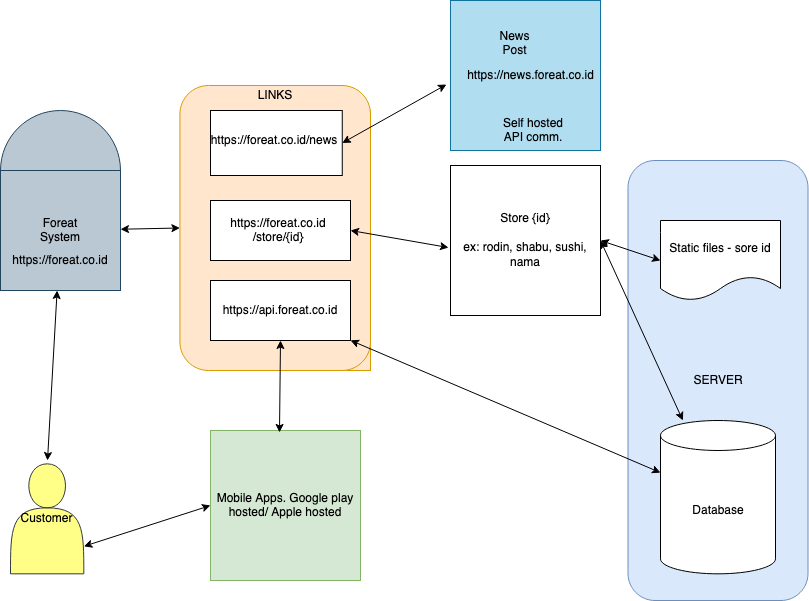

The diagram above was exported from draw.io. Its source (the exported page's mxGraphModel, read from the mxfile embedded in the PNG):
<mxGraphModel dx="1046" dy="895" grid="1" gridSize="10" guides="1" tooltips="1" connect="1" arrows="1" fold="1" page="1" pageScale="1" pageWidth="850" pageHeight="1100" math="0" shadow="0">
  <root>
    <mxCell id="0" />
    <mxCell id="1" parent="0" />
    <mxCell id="PuztwGssL_NBqcr041qs-46" value="SERVER" style="rounded=1;whiteSpace=wrap;html=1;fillColor=#dae8fc;strokeColor=#6c8ebf;" vertex="1" parent="1">
      <mxGeometry x="657.5" y="180" width="180" height="440" as="geometry" />
    </mxCell>
    <mxCell id="PuztwGssL_NBqcr041qs-7" value="&lt;div&gt;Store {id}&lt;/div&gt;&lt;div&gt;&lt;br&gt;&lt;/div&gt;&lt;div&gt;ex: rodin, shabu, sushi, nama&lt;br&gt;&lt;/div&gt;" style="whiteSpace=wrap;html=1;aspect=fixed;" vertex="1" parent="1">
      <mxGeometry x="480" y="185" width="150" height="150" as="geometry" />
    </mxCell>
    <mxCell id="PuztwGssL_NBqcr041qs-15" value="" style="group" vertex="1" connectable="0" parent="1">
      <mxGeometry x="690" y="440" width="115" height="153.33000000000004" as="geometry" />
    </mxCell>
    <mxCell id="PuztwGssL_NBqcr041qs-8" value="" style="shape=cylinder2;whiteSpace=wrap;html=1;boundedLbl=1;backgroundOutline=1;size=15;" vertex="1" parent="PuztwGssL_NBqcr041qs-15">
      <mxGeometry width="115" height="153.33" as="geometry" />
    </mxCell>
    <mxCell id="PuztwGssL_NBqcr041qs-14" value="&lt;div&gt;Database&lt;/div&gt;" style="text;html=1;strokeColor=none;fillColor=none;align=center;verticalAlign=middle;whiteSpace=wrap;rounded=0;" vertex="1" parent="PuztwGssL_NBqcr041qs-15">
      <mxGeometry x="37.5" y="80" width="40" height="20" as="geometry" />
    </mxCell>
    <mxCell id="PuztwGssL_NBqcr041qs-16" value="" style="group;fillColor=#b1ddf0;strokeColor=#10739e;" vertex="1" connectable="0" parent="1">
      <mxGeometry x="480" y="20" width="150" height="150" as="geometry" />
    </mxCell>
    <mxCell id="PuztwGssL_NBqcr041qs-6" value="" style="whiteSpace=wrap;html=1;aspect=fixed;fillColor=#b1ddf0;strokeColor=#10739e;" vertex="1" parent="PuztwGssL_NBqcr041qs-16">
      <mxGeometry width="150" height="150" as="geometry" />
    </mxCell>
    <mxCell id="PuztwGssL_NBqcr041qs-12" value="&lt;div&gt;News Post&lt;/div&gt;" style="text;html=1;strokeColor=none;fillColor=none;align=center;verticalAlign=middle;whiteSpace=wrap;rounded=0;" vertex="1" parent="PuztwGssL_NBqcr041qs-16">
      <mxGeometry x="42.857142857142854" y="32.14285714285714" width="42.857142857142854" height="21.428571428571427" as="geometry" />
    </mxCell>
    <mxCell id="PuztwGssL_NBqcr041qs-13" value="&lt;div&gt;https://news.foreat.co.id&lt;/div&gt;" style="text;html=1;strokeColor=none;fillColor=none;align=center;verticalAlign=middle;whiteSpace=wrap;rounded=0;" vertex="1" parent="PuztwGssL_NBqcr041qs-16">
      <mxGeometry x="58.92857142857142" y="64.28571428571428" width="42.857142857142854" height="21.428571428571427" as="geometry" />
    </mxCell>
    <mxCell id="PuztwGssL_NBqcr041qs-34" value="Self hosted API comm." style="text;html=1;strokeColor=none;fillColor=none;align=center;verticalAlign=middle;whiteSpace=wrap;rounded=0;" vertex="1" parent="PuztwGssL_NBqcr041qs-16">
      <mxGeometry x="45.71" y="120" width="74.29" height="20" as="geometry" />
    </mxCell>
    <mxCell id="PuztwGssL_NBqcr041qs-17" value="" style="group;" vertex="1" connectable="0" parent="1">
      <mxGeometry x="30" y="130" width="120" height="180" as="geometry" />
    </mxCell>
    <mxCell id="PuztwGssL_NBqcr041qs-3" value="" style="group" vertex="1" connectable="0" parent="PuztwGssL_NBqcr041qs-17">
      <mxGeometry width="120" height="180" as="geometry" />
    </mxCell>
    <mxCell id="PuztwGssL_NBqcr041qs-2" value="" style="ellipse;whiteSpace=wrap;html=1;aspect=fixed;fillColor=#bac8d3;strokeColor=#23445d;" vertex="1" parent="PuztwGssL_NBqcr041qs-3">
      <mxGeometry width="120" height="120" as="geometry" />
    </mxCell>
    <mxCell id="PuztwGssL_NBqcr041qs-1" value="" style="whiteSpace=wrap;html=1;aspect=fixed;fillColor=#bac8d3;strokeColor=#23445d;" vertex="1" parent="PuztwGssL_NBqcr041qs-3">
      <mxGeometry y="60" width="120" height="120" as="geometry" />
    </mxCell>
    <mxCell id="PuztwGssL_NBqcr041qs-4" value="&lt;div&gt;Foreat System&lt;/div&gt;" style="text;html=1;strokeColor=none;fillColor=none;align=center;verticalAlign=middle;whiteSpace=wrap;rounded=0;" vertex="1" parent="PuztwGssL_NBqcr041qs-3">
      <mxGeometry x="40" y="110" width="40" height="20" as="geometry" />
    </mxCell>
    <mxCell id="PuztwGssL_NBqcr041qs-5" value="&lt;div&gt;https://foreat.co.id&lt;/div&gt;" style="text;html=1;strokeColor=none;fillColor=none;align=center;verticalAlign=middle;whiteSpace=wrap;rounded=0;" vertex="1" parent="PuztwGssL_NBqcr041qs-3">
      <mxGeometry x="40" y="140" width="40" height="20" as="geometry" />
    </mxCell>
    <mxCell id="PuztwGssL_NBqcr041qs-18" value="&lt;div&gt;Mobile Apps. Google play hosted/ Apple hosted&lt;/div&gt;" style="whiteSpace=wrap;html=1;aspect=fixed;fillColor=#d5e8d4;strokeColor=#82b366;" vertex="1" parent="1">
      <mxGeometry x="240" y="450" width="150" height="150" as="geometry" />
    </mxCell>
    <mxCell id="PuztwGssL_NBqcr041qs-32" value="" style="endArrow=classic;startArrow=classic;html=1;entryX=0;entryY=0.5;entryDx=0;entryDy=0;" edge="1" parent="1" source="PuztwGssL_NBqcr041qs-1" target="PuztwGssL_NBqcr041qs-28">
      <mxGeometry width="50" height="50" relative="1" as="geometry">
        <mxPoint x="530" y="350" as="sourcePoint" />
        <mxPoint x="580" y="300" as="targetPoint" />
      </mxGeometry>
    </mxCell>
    <mxCell id="PuztwGssL_NBqcr041qs-37" value="Static files - sore id" style="shape=document;whiteSpace=wrap;html=1;boundedLbl=1;" vertex="1" parent="1">
      <mxGeometry x="690" y="240" width="120" height="80" as="geometry" />
    </mxCell>
    <mxCell id="PuztwGssL_NBqcr041qs-39" value="" style="endArrow=classic;startArrow=classic;html=1;entryX=1;entryY=0.5;entryDx=0;entryDy=0;" edge="1" parent="1" source="PuztwGssL_NBqcr041qs-8" target="PuztwGssL_NBqcr041qs-7">
      <mxGeometry width="50" height="50" relative="1" as="geometry">
        <mxPoint x="500" y="470" as="sourcePoint" />
        <mxPoint x="550" y="420" as="targetPoint" />
      </mxGeometry>
    </mxCell>
    <mxCell id="PuztwGssL_NBqcr041qs-41" value="" style="endArrow=classic;startArrow=classic;html=1;entryX=0;entryY=0.5;entryDx=0;entryDy=0;exitX=1;exitY=0.5;exitDx=0;exitDy=0;" edge="1" parent="1" source="PuztwGssL_NBqcr041qs-7" target="PuztwGssL_NBqcr041qs-37">
      <mxGeometry width="50" height="50" relative="1" as="geometry">
        <mxPoint x="480" y="470" as="sourcePoint" />
        <mxPoint x="530" y="420" as="targetPoint" />
      </mxGeometry>
    </mxCell>
    <mxCell id="PuztwGssL_NBqcr041qs-43" value="Customer" style="shape=actor;whiteSpace=wrap;html=1;fillColor=#ffff88;strokeColor=#36393d;" vertex="1" parent="1">
      <mxGeometry x="40" y="483.33" width="73.33" height="110" as="geometry" />
    </mxCell>
    <mxCell id="PuztwGssL_NBqcr041qs-44" value="" style="endArrow=classic;startArrow=classic;html=1;entryX=0;entryY=0.5;entryDx=0;entryDy=0;exitX=1;exitY=0.75;exitDx=0;exitDy=0;" edge="1" parent="1" source="PuztwGssL_NBqcr041qs-43" target="PuztwGssL_NBqcr041qs-18">
      <mxGeometry width="50" height="50" relative="1" as="geometry">
        <mxPoint x="480" y="470" as="sourcePoint" />
        <mxPoint x="530" y="420" as="targetPoint" />
      </mxGeometry>
    </mxCell>
    <mxCell id="PuztwGssL_NBqcr041qs-45" value="" style="endArrow=classic;startArrow=classic;html=1;" edge="1" parent="1" target="PuztwGssL_NBqcr041qs-1">
      <mxGeometry width="50" height="50" relative="1" as="geometry">
        <mxPoint x="77" y="480" as="sourcePoint" />
        <mxPoint x="470" y="350" as="targetPoint" />
      </mxGeometry>
    </mxCell>
    <mxCell id="PuztwGssL_NBqcr041qs-21" value="" style="group;fillColor=#ffe6cc;strokeColor=#d79b00;" vertex="1" connectable="0" parent="1">
      <mxGeometry x="240" y="130" width="160" height="260" as="geometry" />
    </mxCell>
    <mxCell id="PuztwGssL_NBqcr041qs-28" value="" style="rounded=1;whiteSpace=wrap;html=1;fillColor=#ffe6cc;strokeColor=#d79b00;" vertex="1" parent="PuztwGssL_NBqcr041qs-21">
      <mxGeometry x="-30.588235294117645" y="-25.000000000000004" width="190.58823529411762" height="285" as="geometry" />
    </mxCell>
    <mxCell id="PuztwGssL_NBqcr041qs-19" value="" style="rounded=0;whiteSpace=wrap;html=1;" vertex="1" parent="PuztwGssL_NBqcr041qs-21">
      <mxGeometry width="131.76470588235293" height="65" as="geometry" />
    </mxCell>
    <mxCell id="PuztwGssL_NBqcr041qs-20" value="&lt;div&gt;https://foreat.co.id/news&lt;/div&gt;" style="text;html=1;strokeColor=none;fillColor=none;align=center;verticalAlign=middle;whiteSpace=wrap;rounded=0;" vertex="1" parent="PuztwGssL_NBqcr041qs-21">
      <mxGeometry x="44.70588235294118" y="20" width="37.64705882352941" height="20" as="geometry" />
    </mxCell>
    <mxCell id="PuztwGssL_NBqcr041qs-29" value="&lt;div&gt;LINKS&lt;/div&gt;" style="text;html=1;strokeColor=none;fillColor=none;align=center;verticalAlign=middle;whiteSpace=wrap;rounded=0;" vertex="1" parent="PuztwGssL_NBqcr041qs-21">
      <mxGeometry x="45.88235294117647" y="-25.000000000000004" width="37.64705882352941" height="20" as="geometry" />
    </mxCell>
    <mxCell id="PuztwGssL_NBqcr041qs-24" value="" style="group" vertex="1" connectable="0" parent="1">
      <mxGeometry x="240" y="220" width="140" height="60" as="geometry" />
    </mxCell>
    <mxCell id="PuztwGssL_NBqcr041qs-22" value="" style="rounded=0;whiteSpace=wrap;html=1;" vertex="1" parent="PuztwGssL_NBqcr041qs-24">
      <mxGeometry width="140" height="60" as="geometry" />
    </mxCell>
    <mxCell id="PuztwGssL_NBqcr041qs-23" value="&lt;div&gt;https://foreat.co.id/store/{id}&lt;/div&gt;" style="text;html=1;strokeColor=none;fillColor=none;align=center;verticalAlign=middle;whiteSpace=wrap;rounded=0;" vertex="1" parent="PuztwGssL_NBqcr041qs-24">
      <mxGeometry x="47.5" y="20" width="40" height="20" as="geometry" />
    </mxCell>
    <mxCell id="PuztwGssL_NBqcr041qs-27" value="" style="group" vertex="1" connectable="0" parent="1">
      <mxGeometry x="240" y="300" width="140" height="60" as="geometry" />
    </mxCell>
    <mxCell id="PuztwGssL_NBqcr041qs-25" value="" style="rounded=0;whiteSpace=wrap;html=1;" vertex="1" parent="PuztwGssL_NBqcr041qs-27">
      <mxGeometry width="140" height="60" as="geometry" />
    </mxCell>
    <mxCell id="PuztwGssL_NBqcr041qs-26" value="&lt;div&gt;https://api.foreat.co.id&lt;/div&gt;" style="text;html=1;strokeColor=none;fillColor=none;align=center;verticalAlign=middle;whiteSpace=wrap;rounded=0;" vertex="1" parent="PuztwGssL_NBqcr041qs-27">
      <mxGeometry x="50" y="20" width="40" height="20" as="geometry" />
    </mxCell>
    <mxCell id="PuztwGssL_NBqcr041qs-42" value="" style="endArrow=classic;startArrow=classic;html=1;entryX=-0.013;entryY=0.547;entryDx=0;entryDy=0;entryPerimeter=0;exitX=1;exitY=0.5;exitDx=0;exitDy=0;" edge="1" parent="1" source="PuztwGssL_NBqcr041qs-22" target="PuztwGssL_NBqcr041qs-7">
      <mxGeometry width="50" height="50" relative="1" as="geometry">
        <mxPoint x="480" y="470" as="sourcePoint" />
        <mxPoint x="530" y="420" as="targetPoint" />
      </mxGeometry>
    </mxCell>
    <mxCell id="PuztwGssL_NBqcr041qs-33" value="" style="endArrow=classic;startArrow=classic;html=1;entryX=-0.027;entryY=0.56;entryDx=0;entryDy=0;entryPerimeter=0;exitX=1;exitY=0.5;exitDx=0;exitDy=0;" edge="1" parent="1" source="PuztwGssL_NBqcr041qs-19" target="PuztwGssL_NBqcr041qs-6">
      <mxGeometry width="50" height="50" relative="1" as="geometry">
        <mxPoint x="530" y="350" as="sourcePoint" />
        <mxPoint x="580" y="300" as="targetPoint" />
      </mxGeometry>
    </mxCell>
    <mxCell id="PuztwGssL_NBqcr041qs-40" value="" style="endArrow=classic;startArrow=classic;html=1;entryX=0.5;entryY=1;entryDx=0;entryDy=0;exitX=0.46;exitY=0.013;exitDx=0;exitDy=0;exitPerimeter=0;" edge="1" parent="1" source="PuztwGssL_NBqcr041qs-18" target="PuztwGssL_NBqcr041qs-25">
      <mxGeometry width="50" height="50" relative="1" as="geometry">
        <mxPoint x="500" y="470" as="sourcePoint" />
        <mxPoint x="550" y="420" as="targetPoint" />
      </mxGeometry>
    </mxCell>
    <mxCell id="PuztwGssL_NBqcr041qs-38" value="" style="endArrow=classic;startArrow=classic;html=1;" edge="1" parent="1" source="PuztwGssL_NBqcr041qs-8" target="PuztwGssL_NBqcr041qs-25">
      <mxGeometry width="50" height="50" relative="1" as="geometry">
        <mxPoint x="660" y="425" as="sourcePoint" />
        <mxPoint x="630" y="425" as="targetPoint" />
      </mxGeometry>
    </mxCell>
  </root>
</mxGraphModel>